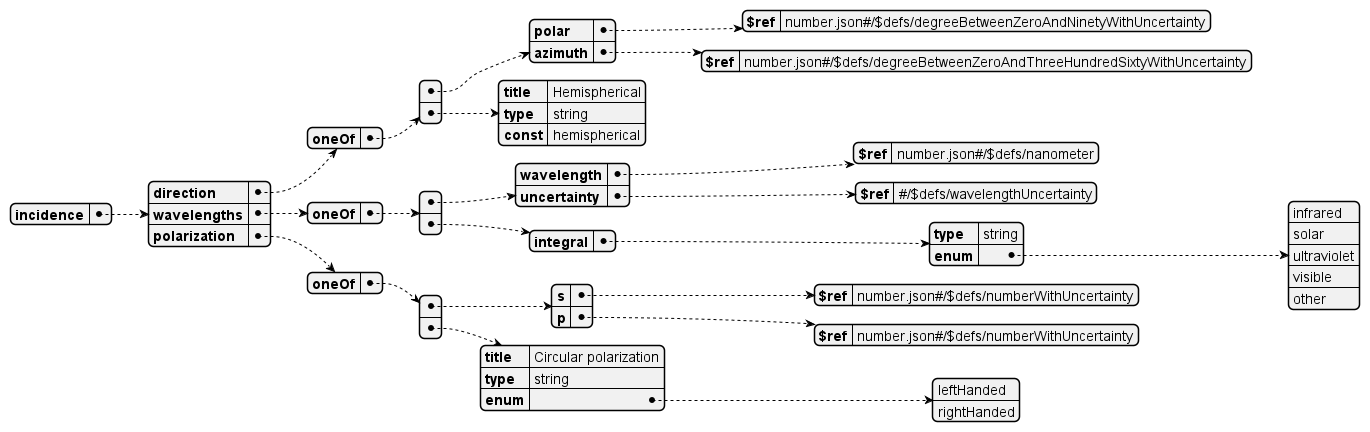

The diagram above was rendered by PlantUML. Its source (embedded in the PNG):
@startjson incidenceSchema
{
  "incidence": {
    "direction": {
      "oneOf": [
      {
        "polar": {
          "$ref": "number.json#/$defs/degreeBetweenZeroAndNinetyWithUncertainty"
        }
        ,
        "azimuth": {
          "$ref": "number.json#/$defs/degreeBetweenZeroAndThreeHundredSixtyWithUncertainty"

        }
      }
      ,
      {
        "title": "Hemispherical",
        "type": "string",
        "const": "hemispherical"
      }
      ]
    }
    ,
    "wavelengths": {
      "oneOf": [
      {
        "wavelength": {
          "$ref": "number.json#/$defs/nanometer"
        }
        ,
        "uncertainty": { "$ref": "#/$defs/wavelengthUncertainty" }
      }
      ,
      {
        "integral": {
          "type": "string",
          "enum": ["infrared", "solar", "ultraviolet", "visible", "other"]
        }
      }
      ]
    }
    ,
    "polarization": {
      "oneOf": [
      {
        "s": {
          "$ref": "number.json#/$defs/numberWithUncertainty"
        }
        ,
        "p": {
          "$ref": "number.json#/$defs/numberWithUncertainty"
        }
      }
      ,
      {
        "title": "Circular polarization",
        "type": "string",
        "enum": ["leftHanded", "rightHanded"]
      }
      ]
    }
  }
}
@endjson